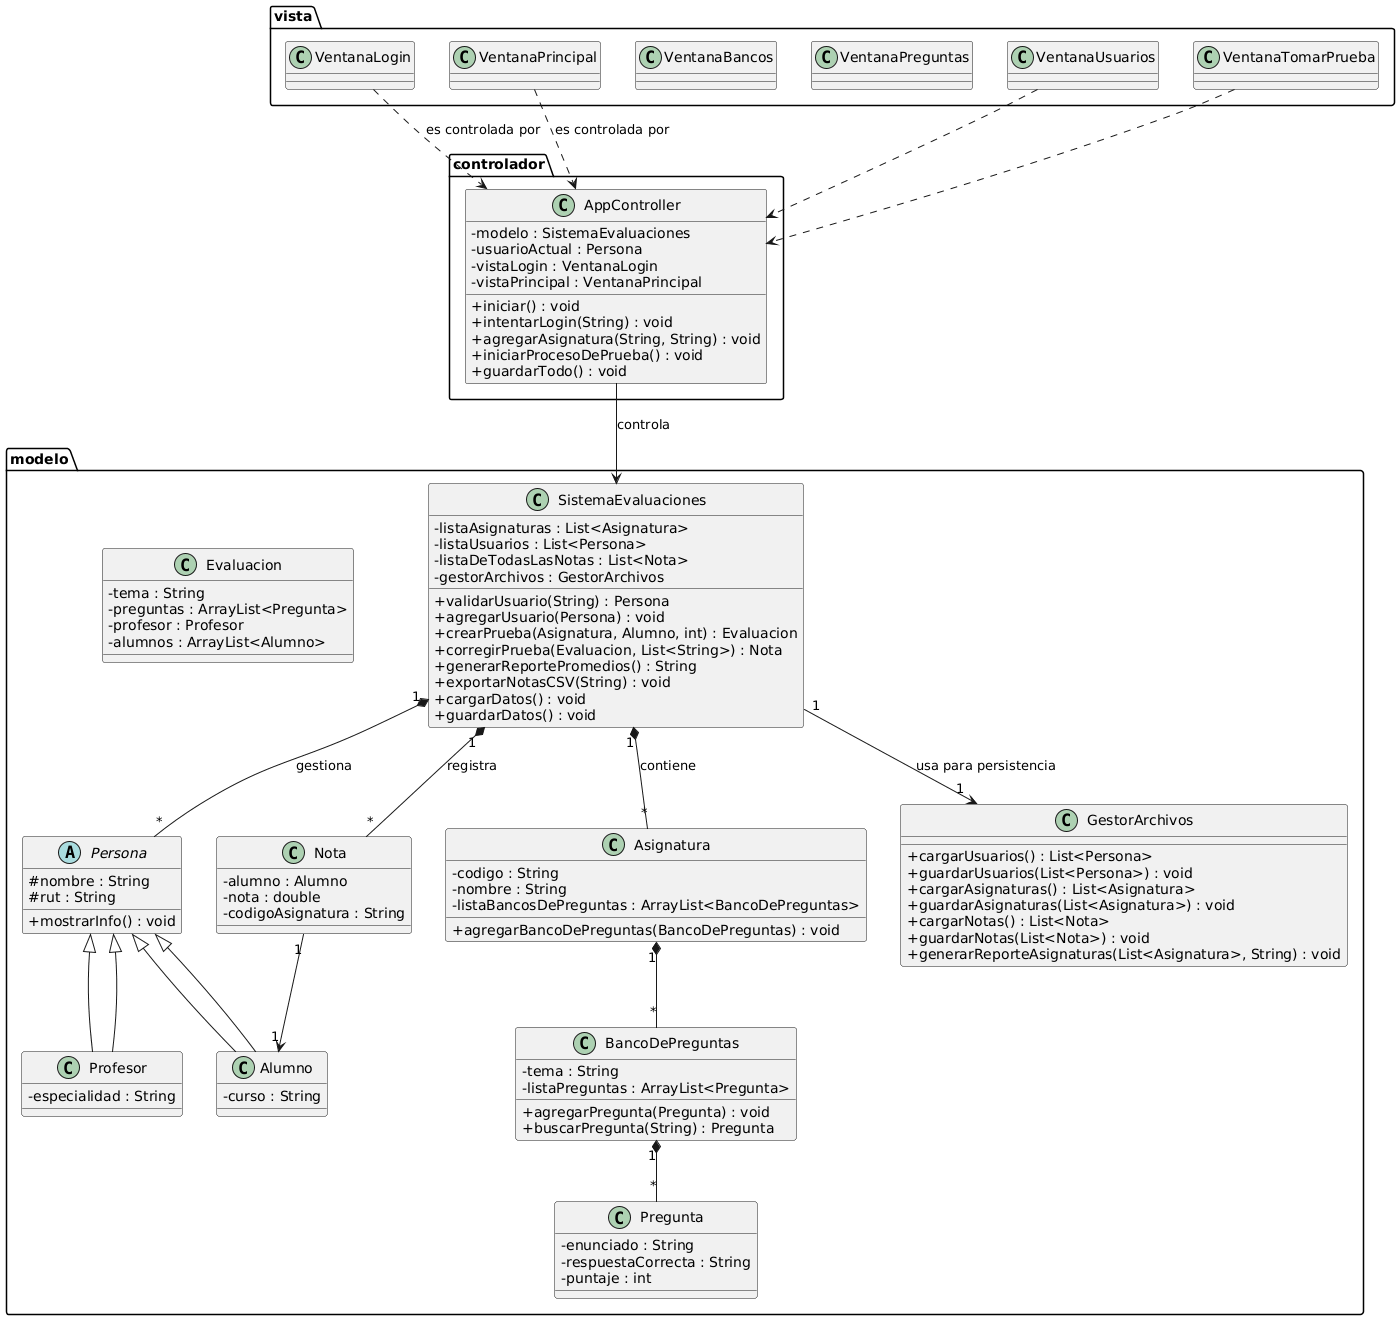

The diagram above was rendered by PlantUML. Its source (embedded in the PNG):
@startuml
' para que se vea mas limpio
skinparam classAttributeIconSize 0

' ====== PAQUETE MODELO ======
package "modelo" {
    
    abstract class Persona {
        # nombre : String
        # rut : String
        + mostrarInfo() : void
    }
    class Alumno extends Persona {
        - curso : String
    }
    class Profesor extends Persona {
        - especialidad : String
    }

    class Nota {
        - alumno : Alumno
        - nota : double
        - codigoAsignatura : String
    }

    class Pregunta {
        - enunciado : String
        - respuestaCorrecta : String
        - puntaje : int
    }
    
    class BancoDePreguntas {
        - tema : String
        - listaPreguntas : ArrayList<Pregunta>
        + agregarPregunta(Pregunta) : void
        + buscarPregunta(String) : Pregunta
    }

    class Asignatura {
        - codigo : String
        - nombre : String
        - listaBancosDePreguntas : ArrayList<BancoDePreguntas>
        + agregarBancoDePreguntas(BancoDePreguntas) : void
    }

    class Evaluacion {
        - tema : String
        - preguntas : ArrayList<Pregunta>
        - profesor : Profesor
        - alumnos : ArrayList<Alumno>
    }

    class SistemaEvaluaciones {
        - listaAsignaturas : List<Asignatura>
        - listaUsuarios : List<Persona>
        - listaDeTodasLasNotas : List<Nota>
        - gestorArchivos : GestorArchivos
        + validarUsuario(String) : Persona
        + agregarUsuario(Persona) : void
        + crearPrueba(Asignatura, Alumno, int) : Evaluacion
        + corregirPrueba(Evaluacion, List<String>) : Nota
        + generarReportePromedios() : String
        + exportarNotasCSV(String) : void
        + cargarDatos() : void
        + guardarDatos() : void
    }

    class GestorArchivos {
        + cargarUsuarios() : List<Persona>
        + guardarUsuarios(List<Persona>) : void
        + cargarAsignaturas() : List<Asignatura>
        + guardarAsignaturas(List<Asignatura>) : void
        + cargarNotas() : List<Nota>
        + guardarNotas(List<Nota>) : void
        + generarReporteAsignaturas(List<Asignatura>, String) : void
    }

}

' ====== PAQUETE VISTA ======
package "vista" {
    class VentanaLogin
    class VentanaPrincipal
    class VentanaBancos
    class VentanaPreguntas
    class VentanaUsuarios
    class VentanaTomarPrueba
}

' ====== PAQUETE CONTROLADOR ======
package "controlador" {
    class AppController {
        - modelo : SistemaEvaluaciones
        - usuarioActual : Persona
        - vistaLogin : VentanaLogin
        - vistaPrincipal : VentanaPrincipal
        + iniciar() : void
        + intentarLogin(String) : void
        + agregarAsignatura(String, String) : void
        + iniciarProcesoDePrueba() : void
        + guardarTodo() : void
    }
}


' ====== RELACIONES ======

' Herencia
Persona <|-- Alumno
Persona <|-- Profesor

' Relaciones dentro del Modelo
SistemaEvaluaciones "1" *-- "*" Asignatura : contiene
SistemaEvaluaciones "1" *-- "*" Persona : gestiona
SistemaEvaluaciones "1" *-- "*" Nota : registra
SistemaEvaluaciones "1" --> "1" GestorArchivos : usa para persistencia

Asignatura "1" *-- "*" BancoDePreguntas
BancoDePreguntas "1" *-- "*" Pregunta
Nota "1" --> "1" Alumno

' Relaciones MVC
AppController --> SistemaEvaluaciones : controla
VentanaPrincipal ..> AppController : es controlada por
VentanaLogin ..> AppController : es controlada por
VentanaUsuarios ..> AppController
VentanaTomarPrueba ..> AppController
@enduml